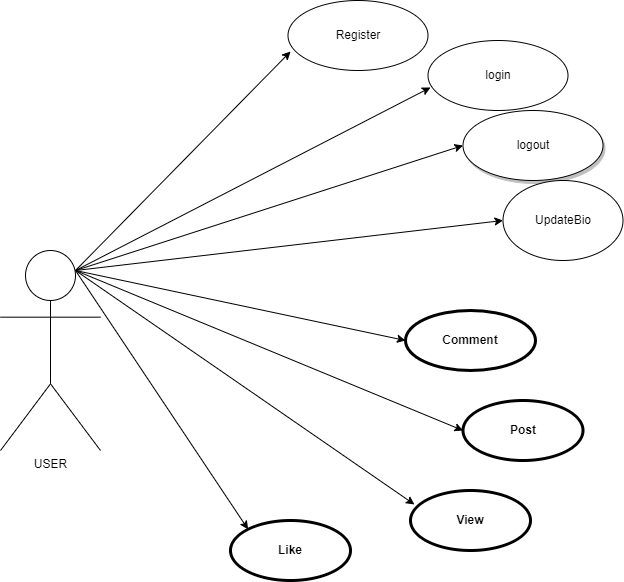

The diagram above was exported from draw.io. Its source (the exported page's mxGraphModel, read from the mxfile embedded in the PNG):
<mxGraphModel dx="1104" dy="1608" grid="1" gridSize="10" guides="1" tooltips="1" connect="1" arrows="1" fold="1" page="1" pageScale="1" pageWidth="850" pageHeight="1100" math="0" shadow="0">
  <root>
    <mxCell id="0" />
    <mxCell id="1" parent="0" />
    <mxCell id="Z_Y-NX14xEWfr89_SURN-17" style="edgeStyle=none;rounded=0;orthogonalLoop=1;jettySize=auto;html=1;exitX=0.75;exitY=0.1;exitDx=0;exitDy=0;exitPerimeter=0;entryX=0;entryY=0.5;entryDx=0;entryDy=0;" parent="1" source="Z_Y-NX14xEWfr89_SURN-1" target="Z_Y-NX14xEWfr89_SURN-5" edge="1">
      <mxGeometry relative="1" as="geometry" />
    </mxCell>
    <mxCell id="Z_Y-NX14xEWfr89_SURN-18" style="edgeStyle=none;rounded=0;orthogonalLoop=1;jettySize=auto;html=1;exitX=0.75;exitY=0.1;exitDx=0;exitDy=0;exitPerimeter=0;entryX=0;entryY=0.5;entryDx=0;entryDy=0;" parent="1" source="Z_Y-NX14xEWfr89_SURN-1" target="Z_Y-NX14xEWfr89_SURN-2" edge="1">
      <mxGeometry relative="1" as="geometry" />
    </mxCell>
    <mxCell id="qxsmYIUIqp3Sm3Ryv67Q-2" style="edgeStyle=none;rounded=0;orthogonalLoop=1;jettySize=auto;html=1;exitX=0.75;exitY=0.1;exitDx=0;exitDy=0;exitPerimeter=0;entryX=0;entryY=0;entryDx=0;entryDy=0;" edge="1" parent="1" source="Z_Y-NX14xEWfr89_SURN-1" target="Z_Y-NX14xEWfr89_SURN-4">
      <mxGeometry relative="1" as="geometry" />
    </mxCell>
    <mxCell id="qxsmYIUIqp3Sm3Ryv67Q-10" style="edgeStyle=none;rounded=0;orthogonalLoop=1;jettySize=auto;html=1;exitX=0.75;exitY=0.1;exitDx=0;exitDy=0;exitPerimeter=0;entryX=0;entryY=0.5;entryDx=0;entryDy=0;" edge="1" parent="1" source="Z_Y-NX14xEWfr89_SURN-1" target="qxsmYIUIqp3Sm3Ryv67Q-5">
      <mxGeometry relative="1" as="geometry" />
    </mxCell>
    <mxCell id="qxsmYIUIqp3Sm3Ryv67Q-11" style="edgeStyle=none;rounded=0;orthogonalLoop=1;jettySize=auto;html=1;exitX=0.75;exitY=0.1;exitDx=0;exitDy=0;exitPerimeter=0;entryX=0;entryY=0.5;entryDx=0;entryDy=0;" edge="1" parent="1" source="Z_Y-NX14xEWfr89_SURN-1" target="qxsmYIUIqp3Sm3Ryv67Q-7">
      <mxGeometry relative="1" as="geometry" />
    </mxCell>
    <mxCell id="Z_Y-NX14xEWfr89_SURN-1" value="USER" style="shape=umlActor;html=1;verticalLabelPosition=bottom;verticalAlign=top;align=center;" parent="1" vertex="1">
      <mxGeometry x="40" y="80" width="100" height="200" as="geometry" />
    </mxCell>
    <mxCell id="Z_Y-NX14xEWfr89_SURN-2" value="Post" style="shape=ellipse;html=1;strokeWidth=3;fontStyle=1;whiteSpace=wrap;align=center;perimeter=ellipsePerimeter;" parent="1" vertex="1">
      <mxGeometry x="502.5" y="230" width="120" height="60" as="geometry" />
    </mxCell>
    <mxCell id="Z_Y-NX14xEWfr89_SURN-4" value="Like" style="shape=ellipse;html=1;strokeWidth=3;fontStyle=1;whiteSpace=wrap;align=center;perimeter=ellipsePerimeter;" parent="1" vertex="1">
      <mxGeometry x="270" y="350" width="120" height="60" as="geometry" />
    </mxCell>
    <mxCell id="Z_Y-NX14xEWfr89_SURN-5" value="Comment" style="shape=ellipse;html=1;strokeWidth=3;fontStyle=1;whiteSpace=wrap;align=center;perimeter=ellipsePerimeter;" parent="1" vertex="1">
      <mxGeometry x="445" y="140" width="130" height="60" as="geometry" />
    </mxCell>
    <mxCell id="Z_Y-NX14xEWfr89_SURN-16" style="edgeStyle=none;rounded=0;orthogonalLoop=1;jettySize=auto;html=1;exitX=0.75;exitY=0.1;exitDx=0;exitDy=0;exitPerimeter=0;entryX=0.018;entryY=0.729;entryDx=0;entryDy=0;entryPerimeter=0;" parent="1" source="Z_Y-NX14xEWfr89_SURN-1" target="qxsmYIUIqp3Sm3Ryv67Q-8" edge="1">
      <mxGeometry relative="1" as="geometry">
        <mxPoint x="380" y="57.01999999999998" as="targetPoint" />
      </mxGeometry>
    </mxCell>
    <mxCell id="Z_Y-NX14xEWfr89_SURN-20" value="View" style="shape=ellipse;html=1;strokeWidth=3;fontStyle=1;whiteSpace=wrap;align=center;perimeter=ellipsePerimeter;" parent="1" vertex="1">
      <mxGeometry x="450" y="320" width="120" height="60" as="geometry" />
    </mxCell>
    <mxCell id="Z_Y-NX14xEWfr89_SURN-21" style="edgeStyle=none;rounded=0;orthogonalLoop=1;jettySize=auto;html=1;exitX=0.75;exitY=0.1;exitDx=0;exitDy=0;exitPerimeter=0;entryX=0.033;entryY=0.233;entryDx=0;entryDy=0;entryPerimeter=0;" parent="1" source="Z_Y-NX14xEWfr89_SURN-1" target="Z_Y-NX14xEWfr89_SURN-20" edge="1">
      <mxGeometry relative="1" as="geometry" />
    </mxCell>
    <mxCell id="qxsmYIUIqp3Sm3Ryv67Q-5" value="logout" style="ellipse;whiteSpace=wrap;html=1;shadow=1;" vertex="1" parent="1">
      <mxGeometry x="502.5" y="-60" width="140" height="70" as="geometry" />
    </mxCell>
    <mxCell id="qxsmYIUIqp3Sm3Ryv67Q-6" value="login" style="ellipse;whiteSpace=wrap;html=1;" vertex="1" parent="1">
      <mxGeometry x="467.5" y="-130" width="140" height="70" as="geometry" />
    </mxCell>
    <mxCell id="qxsmYIUIqp3Sm3Ryv67Q-7" value="UpdateBio" style="ellipse;whiteSpace=wrap;html=1;" vertex="1" parent="1">
      <mxGeometry x="542.5" y="10" width="120" height="80" as="geometry" />
    </mxCell>
    <mxCell id="qxsmYIUIqp3Sm3Ryv67Q-8" value="Register" style="ellipse;whiteSpace=wrap;html=1;" vertex="1" parent="1">
      <mxGeometry x="327.5" y="-170" width="140" height="70" as="geometry" />
    </mxCell>
    <mxCell id="qxsmYIUIqp3Sm3Ryv67Q-9" style="edgeStyle=none;rounded=0;orthogonalLoop=1;jettySize=auto;html=1;exitX=0.75;exitY=0.1;exitDx=0;exitDy=0;exitPerimeter=0;entryX=0.018;entryY=0.671;entryDx=0;entryDy=0;entryPerimeter=0;" edge="1" parent="1" source="Z_Y-NX14xEWfr89_SURN-1" target="qxsmYIUIqp3Sm3Ryv67Q-6">
      <mxGeometry relative="1" as="geometry" />
    </mxCell>
  </root>
</mxGraphModel>